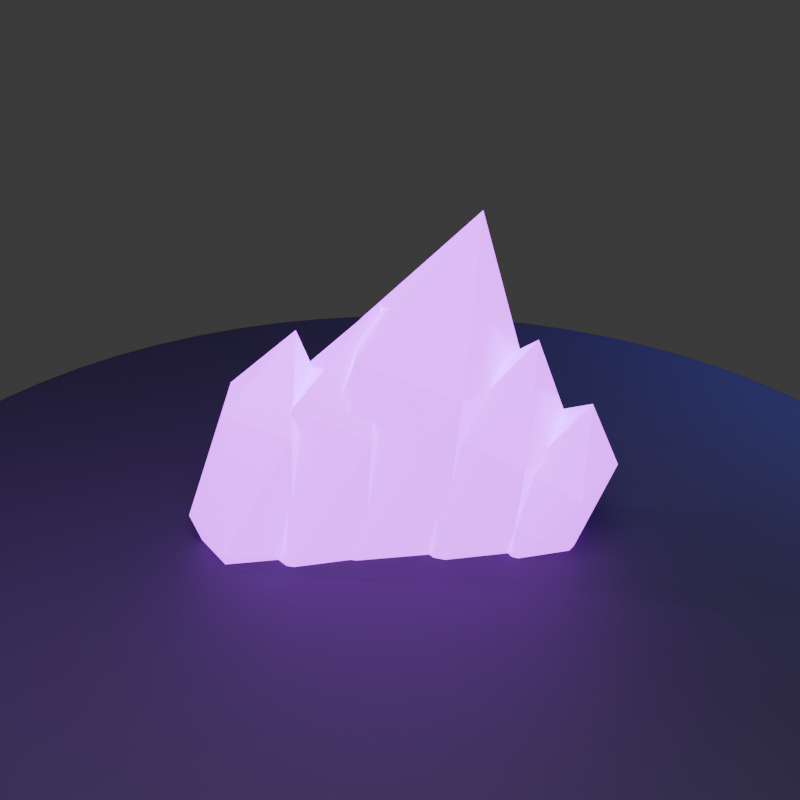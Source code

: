 # Source: catalyst_shards.blend  (saved by Blender 5.2.44; exported with 4.5.12 LTS)
import bpy
from mathutils import Matrix  # noqa: F401  (used for matrix-valued properties, if any)

bpy.ops.wm.read_factory_settings(use_empty=True)
scene = bpy.context.scene
scene.name = 'Scene'

# ---- collections
col_collection = bpy.data.collections.new('Collection'); scene.collection.children.link(col_collection)

# ---- materials (node trees are filled in below, after node groups)
mat_violet_rune = bpy.data.materials.new('Violet Rune')
mat_violet_rune.diffuse_color = (0.42, 0.02, 0.9, 1.0)
mat_studio_ground = bpy.data.materials.new('Studio Ground')
mat_studio_ground.diffuse_color = (0.008, 0.004, 0.025, 1.0)

# ---- material node trees
mat_violet_rune.use_nodes = True; mat_violet_rune.node_tree.nodes.clear()
_N = mat_violet_rune.node_tree.nodes; _L = mat_violet_rune.node_tree.links
n0 = _N.new('ShaderNodeBsdfPrincipled'); n0.name = 'Principled BSDF'; n0.location = (-200, 100)
n0.inputs[0].default_value = (0.42, 0.02, 0.9, 1.0)
n0.inputs[1].default_value = 0.2
n0.inputs[2].default_value = 0.18
n0.inputs[10].default_value = 0.005
n0.inputs[27].default_value = (0.55, 0.02, 1.0, 1.0)
n0.inputs[28].default_value = 4.0
n1 = _N.new('ShaderNodeOutputMaterial'); n1.name = 'Material Output'; n1.location = (200, 100)
_L.new(n0.outputs[0], n1.inputs[0])
n1.is_active_output = True
mat_studio_ground.use_nodes = True; mat_studio_ground.node_tree.nodes.clear()
_N = mat_studio_ground.node_tree.nodes; _L = mat_studio_ground.node_tree.links
n0 = _N.new('ShaderNodeBsdfPrincipled'); n0.name = 'Principled BSDF'; n0.location = (-200, 100)
n0.inputs[0].default_value = (0.008, 0.004, 0.025, 1.0)
n0.inputs[2].default_value = 0.74
n0.inputs[10].default_value = 0.005
n1 = _N.new('ShaderNodeOutputMaterial'); n1.name = 'Material Output'; n1.location = (200, 100)
_L.new(n0.outputs[0], n1.inputs[0])
n1.is_active_output = True

# ---- world
world_world = bpy.data.worlds.new('World'); scene.world = world_world
world_world.use_nodes = True; world_world.node_tree.nodes.clear()
_N = world_world.node_tree.nodes; _L = world_world.node_tree.links
n0 = _N.new('ShaderNodeOutputWorld'); n0.name = 'World Output'; n0.location = (200, 100)
n1 = _N.new('ShaderNodeBackground'); n1.name = 'Background'; n1.location = (-200, 100)
n1.inputs[0].default_value = (0.05088, 0.05088, 0.05088, 1.0)
_L.new(n1.outputs[0], n0.inputs[0])
n0.is_active_output = True
world_world.color = (0.002, 0.001, 0.012)
world_world.sun_shadow_jitter_overblur = 0.0

# ---- cameras
cam_camera = bpy.data.cameras.new('Camera')
cam_camera.lens = 58.0

# ---- lights
light_area_002 = bpy.data.lights.new('Area.002', 'AREA')
light_area_002.energy = 900.0
light_area_002.shape = 'DISK'
light_area_002.size = 4.5
light_area_002.size_y = 1.0
light_area_003 = bpy.data.lights.new('Area.003', 'AREA')
light_area_003.color = (0.18, 0.25, 1.0)
light_area_003.energy = 500.0
light_area_003.size = 3.0
light_area_003.size_y = 1.0
light_point = bpy.data.lights.new('Point', 'POINT')
light_point.color = (0.55, 0.08, 1.0)
light_point.energy = 220.0

# ---- meshes
me_icosphere = bpy.data.meshes.new('Icosphere')
me_icosphere.from_pydata([(0.0, 0.0, -0.8), (0.2533, -0.1787, -0.3578), (-0.09673, -0.2892, -0.3578), (-0.313, 0.0, -0.3578), (-0.09673, 0.2892, -0.3578), (0.2533, 0.1787, -0.3578), (0.09673, -0.2892, 0.3578), (-0.2533, -0.1787, 0.3578), (-0.2533, 0.1787, 0.3578), (0.09673, 0.2892, 0.3578), (0.313, 0.0, 0.3578), (0.0, 0.0, 0.8)], [], [(0, 1, 2), (1, 0, 5), (0, 2, 3), (0, 3, 4), (0, 4, 5), (1, 5, 10), (2, 1, 6), (3, 2, 7), (4, 3, 8), (5, 4, 9), (1, 10, 6), (2, 6, 7), (3, 7, 8), (4, 8, 9), (5, 9, 10), (6, 10, 11), (7, 6, 11), (8, 7, 11), (9, 8, 11), (10, 9, 11)])
_uv = me_icosphere.uv_layers.new(name='UVMap')
_uv.uv.foreach_set('vector', [0.1818, 0.0, 0.2727, 0.1575, 0.09091, 0.1575, 0.2727, 0.1575, 0.3636, 0.0, 0.4545, 0.1575, 0.9091, 0.0, 1.0, 0.1575, 0.8182, 0.1575, 0.7273, 0.0, 0.8182, 0.1575, 0.6364, 0.1575, 0.5455, 0.0, 0.6364, 0.1575, 0.4545, 0.1575, 0.2727, 0.1575, 0.4545, 0.1575, 0.3636, 0.3149, 0.09091, 0.1575, 0.2727, 0.1575, 0.1818, 0.3149, 0.8182, 0.1575, 1.0, 0.1575, 0.9091, 0.3149, 0.6364, 0.1575, 0.8182, 0.1575, 0.7273, 0.3149, 0.4545, 0.1575, 0.6364, 0.1575, 0.5455, 0.3149, 0.2727, 0.1575, 0.3636, 0.3149, 0.1818, 0.3149, 0.09091, 0.1575, 0.1818, 0.3149, 0.0, 0.3149, 0.8182, 0.1575, 0.9091, 0.3149, 0.7273, 0.3149, 0.6364, 0.1575, 0.7273, 0.3149, 0.5455, 0.3149, 0.4545, 0.1575, 0.5455, 0.3149, 0.3636, 0.3149, 0.1818, 0.3149, 0.3636, 0.3149, 0.2727, 0.4724, 0.0, 0.3149, 0.1818, 0.3149, 0.09091, 0.4724, 0.7273, 0.3149, 0.9091, 0.3149, 0.8182, 0.4724, 0.5455, 0.3149, 0.7273, 0.3149, 0.6364, 0.4724, 0.3636, 0.3149, 0.5455, 0.3149, 0.4545, 0.4724])
me_icosphere.materials.append(mat_violet_rune)
me_icosphere.update()
me_icosphere_001 = bpy.data.meshes.new('Icosphere.001')
me_icosphere_001.from_pydata([(5.96e-09, -2.533e-09, -1.05), (0.2894, -0.1787, -0.4696), (-0.1106, -0.2892, -0.4696), (-0.3578, -1.133e-09, -0.4696), (-0.1106, 0.2892, -0.4696), (0.2894, 0.1787, -0.4696), (0.1106, -0.2892, 0.4696), (-0.2894, -0.1787, 0.4696), (-0.2894, 0.1787, 0.4696), (0.1106, 0.2892, 0.4696), (0.3578, 1.133e-09, 0.4696), (-5.96e-09, 2.533e-09, 1.05)], [], [(0, 1, 2), (1, 0, 5), (0, 2, 3), (0, 3, 4), (0, 4, 5), (1, 5, 10), (2, 1, 6), (3, 2, 7), (4, 3, 8), (5, 4, 9), (1, 10, 6), (2, 6, 7), (3, 7, 8), (4, 8, 9), (5, 9, 10), (6, 10, 11), (7, 6, 11), (8, 7, 11), (9, 8, 11), (10, 9, 11)])
_uv = me_icosphere_001.uv_layers.new(name='UVMap')
_uv.uv.foreach_set('vector', [0.1818, 0.0, 0.2727, 0.1575, 0.09091, 0.1575, 0.2727, 0.1575, 0.3636, 0.0, 0.4545, 0.1575, 0.9091, 0.0, 1.0, 0.1575, 0.8182, 0.1575, 0.7273, 0.0, 0.8182, 0.1575, 0.6364, 0.1575, 0.5455, 0.0, 0.6364, 0.1575, 0.4545, 0.1575, 0.2727, 0.1575, 0.4545, 0.1575, 0.3636, 0.3149, 0.09091, 0.1575, 0.2727, 0.1575, 0.1818, 0.3149, 0.8182, 0.1575, 1.0, 0.1575, 0.9091, 0.3149, 0.6364, 0.1575, 0.8182, 0.1575, 0.7273, 0.3149, 0.4545, 0.1575, 0.6364, 0.1575, 0.5455, 0.3149, 0.2727, 0.1575, 0.3636, 0.3149, 0.1818, 0.3149, 0.09091, 0.1575, 0.1818, 0.3149, 0.0, 0.3149, 0.8182, 0.1575, 0.9091, 0.3149, 0.7273, 0.3149, 0.6364, 0.1575, 0.7273, 0.3149, 0.5455, 0.3149, 0.4545, 0.1575, 0.5455, 0.3149, 0.3636, 0.3149, 0.1818, 0.3149, 0.3636, 0.3149, 0.2727, 0.4724, 0.0, 0.3149, 0.1818, 0.3149, 0.09091, 0.4724, 0.7273, 0.3149, 0.9091, 0.3149, 0.8182, 0.4724, 0.5455, 0.3149, 0.7273, 0.3149, 0.6364, 0.4724, 0.3636, 0.3149, 0.5455, 0.3149, 0.4545, 0.4724])
me_icosphere_001.materials.append(mat_violet_rune)
me_icosphere_001.update()
me_icosphere_002 = bpy.data.meshes.new('Icosphere.002')
me_icosphere_002.from_pydata([(7.749e-09, 0.0, -1.5), (0.3763, -0.1787, -0.6708), (-0.1437, -0.2892, -0.6708), (-0.4651, 0.0, -0.6708), (-0.1437, 0.2892, -0.6708), (0.3763, 0.1787, -0.6708), (0.1437, -0.2892, 0.6708), (-0.3763, -0.1787, 0.6708), (-0.3763, 0.1787, 0.6708), (0.1437, 0.2892, 0.6708), (0.4651, 0.0, 0.6708), (-7.749e-09, 0.0, 1.5)], [], [(0, 1, 2), (1, 0, 5), (0, 2, 3), (0, 3, 4), (0, 4, 5), (1, 5, 10), (2, 1, 6), (3, 2, 7), (4, 3, 8), (5, 4, 9), (1, 10, 6), (2, 6, 7), (3, 7, 8), (4, 8, 9), (5, 9, 10), (6, 10, 11), (7, 6, 11), (8, 7, 11), (9, 8, 11), (10, 9, 11)])
_uv = me_icosphere_002.uv_layers.new(name='UVMap')
_uv.uv.foreach_set('vector', [0.1818, 0.0, 0.2727, 0.1575, 0.09091, 0.1575, 0.2727, 0.1575, 0.3636, 0.0, 0.4545, 0.1575, 0.9091, 0.0, 1.0, 0.1575, 0.8182, 0.1575, 0.7273, 0.0, 0.8182, 0.1575, 0.6364, 0.1575, 0.5455, 0.0, 0.6364, 0.1575, 0.4545, 0.1575, 0.2727, 0.1575, 0.4545, 0.1575, 0.3636, 0.3149, 0.09091, 0.1575, 0.2727, 0.1575, 0.1818, 0.3149, 0.8182, 0.1575, 1.0, 0.1575, 0.9091, 0.3149, 0.6364, 0.1575, 0.8182, 0.1575, 0.7273, 0.3149, 0.4545, 0.1575, 0.6364, 0.1575, 0.5455, 0.3149, 0.2727, 0.1575, 0.3636, 0.3149, 0.1818, 0.3149, 0.09091, 0.1575, 0.1818, 0.3149, 0.0, 0.3149, 0.8182, 0.1575, 0.9091, 0.3149, 0.7273, 0.3149, 0.6364, 0.1575, 0.7273, 0.3149, 0.5455, 0.3149, 0.4545, 0.1575, 0.5455, 0.3149, 0.3636, 0.3149, 0.1818, 0.3149, 0.3636, 0.3149, 0.2727, 0.4724, 0.0, 0.3149, 0.1818, 0.3149, 0.09091, 0.4724, 0.7273, 0.3149, 0.9091, 0.3149, 0.8182, 0.4724, 0.5455, 0.3149, 0.7273, 0.3149, 0.6364, 0.4724, 0.3636, 0.3149, 0.5455, 0.3149, 0.4545, 0.4724])
me_icosphere_002.materials.append(mat_violet_rune)
me_icosphere_002.update()
me_icosphere_003 = bpy.data.meshes.new('Icosphere.003')
me_icosphere_003.from_pydata([(0.0, 0.0, -1.0), (0.2894, -0.1787, -0.4472), (-0.1106, -0.2892, -0.4472), (-0.3578, 0.0, -0.4472), (-0.1106, 0.2892, -0.4472), (0.2894, 0.1787, -0.4472), (0.1106, -0.2892, 0.4472), (-0.2894, -0.1787, 0.4472), (-0.2894, 0.1787, 0.4472), (0.1106, 0.2892, 0.4472), (0.3578, 0.0, 0.4472), (0.0, 0.0, 1.0)], [], [(0, 1, 2), (1, 0, 5), (0, 2, 3), (0, 3, 4), (0, 4, 5), (1, 5, 10), (2, 1, 6), (3, 2, 7), (4, 3, 8), (5, 4, 9), (1, 10, 6), (2, 6, 7), (3, 7, 8), (4, 8, 9), (5, 9, 10), (6, 10, 11), (7, 6, 11), (8, 7, 11), (9, 8, 11), (10, 9, 11)])
_uv = me_icosphere_003.uv_layers.new(name='UVMap')
_uv.uv.foreach_set('vector', [0.1818, 0.0, 0.2727, 0.1575, 0.09091, 0.1575, 0.2727, 0.1575, 0.3636, 0.0, 0.4545, 0.1575, 0.9091, 0.0, 1.0, 0.1575, 0.8182, 0.1575, 0.7273, 0.0, 0.8182, 0.1575, 0.6364, 0.1575, 0.5455, 0.0, 0.6364, 0.1575, 0.4545, 0.1575, 0.2727, 0.1575, 0.4545, 0.1575, 0.3636, 0.3149, 0.09091, 0.1575, 0.2727, 0.1575, 0.1818, 0.3149, 0.8182, 0.1575, 1.0, 0.1575, 0.9091, 0.3149, 0.6364, 0.1575, 0.8182, 0.1575, 0.7273, 0.3149, 0.4545, 0.1575, 0.6364, 0.1575, 0.5455, 0.3149, 0.2727, 0.1575, 0.3636, 0.3149, 0.1818, 0.3149, 0.09091, 0.1575, 0.1818, 0.3149, 0.0, 0.3149, 0.8182, 0.1575, 0.9091, 0.3149, 0.7273, 0.3149, 0.6364, 0.1575, 0.7273, 0.3149, 0.5455, 0.3149, 0.4545, 0.1575, 0.5455, 0.3149, 0.3636, 0.3149, 0.1818, 0.3149, 0.3636, 0.3149, 0.2727, 0.4724, 0.0, 0.3149, 0.1818, 0.3149, 0.09091, 0.4724, 0.7273, 0.3149, 0.9091, 0.3149, 0.8182, 0.4724, 0.5455, 0.3149, 0.7273, 0.3149, 0.6364, 0.4724, 0.3636, 0.3149, 0.5455, 0.3149, 0.4545, 0.4724])
me_icosphere_003.materials.append(mat_violet_rune)
me_icosphere_003.update()
me_icosphere_004 = bpy.data.meshes.new('Icosphere.004')
me_icosphere_004.from_pydata([(-4.47e-09, -3.775e-17, -0.7), (0.2171, -0.1787, -0.3131), (-0.08292, -0.2892, -0.3131), (-0.2683, -2.266e-09, -0.3131), (-0.08292, 0.2892, -0.3131), (0.2171, 0.1787, -0.3131), (0.08292, -0.2892, 0.3131), (-0.2171, -0.1787, 0.3131), (-0.2171, 0.1787, 0.3131), (0.08292, 0.2892, 0.3131), (0.2683, 2.266e-09, 0.3131), (4.47e-09, 3.775e-17, 0.7)], [], [(0, 1, 2), (1, 0, 5), (0, 2, 3), (0, 3, 4), (0, 4, 5), (1, 5, 10), (2, 1, 6), (3, 2, 7), (4, 3, 8), (5, 4, 9), (1, 10, 6), (2, 6, 7), (3, 7, 8), (4, 8, 9), (5, 9, 10), (6, 10, 11), (7, 6, 11), (8, 7, 11), (9, 8, 11), (10, 9, 11)])
_uv = me_icosphere_004.uv_layers.new(name='UVMap')
_uv.uv.foreach_set('vector', [0.1818, 0.0, 0.2727, 0.1575, 0.09091, 0.1575, 0.2727, 0.1575, 0.3636, 0.0, 0.4545, 0.1575, 0.9091, 0.0, 1.0, 0.1575, 0.8182, 0.1575, 0.7273, 0.0, 0.8182, 0.1575, 0.6364, 0.1575, 0.5455, 0.0, 0.6364, 0.1575, 0.4545, 0.1575, 0.2727, 0.1575, 0.4545, 0.1575, 0.3636, 0.3149, 0.09091, 0.1575, 0.2727, 0.1575, 0.1818, 0.3149, 0.8182, 0.1575, 1.0, 0.1575, 0.9091, 0.3149, 0.6364, 0.1575, 0.8182, 0.1575, 0.7273, 0.3149, 0.4545, 0.1575, 0.6364, 0.1575, 0.5455, 0.3149, 0.2727, 0.1575, 0.3636, 0.3149, 0.1818, 0.3149, 0.09091, 0.1575, 0.1818, 0.3149, 0.0, 0.3149, 0.8182, 0.1575, 0.9091, 0.3149, 0.7273, 0.3149, 0.6364, 0.1575, 0.7273, 0.3149, 0.5455, 0.3149, 0.4545, 0.1575, 0.5455, 0.3149, 0.3636, 0.3149, 0.1818, 0.3149, 0.3636, 0.3149, 0.2727, 0.4724, 0.0, 0.3149, 0.1818, 0.3149, 0.09091, 0.4724, 0.7273, 0.3149, 0.9091, 0.3149, 0.8182, 0.4724, 0.5455, 0.3149, 0.7273, 0.3149, 0.6364, 0.4724, 0.3636, 0.3149, 0.5455, 0.3149, 0.4545, 0.4724])
me_icosphere_004.materials.append(mat_violet_rune)
me_icosphere_004.update()
me_cylinder_016 = bpy.data.meshes.new('Cylinder.016')
me_cylinder_016.from_pydata([(0.0, 3.1, -0.11), (0.0, 3.1, 0.11), (0.3039, 3.085, -0.11), (0.3039, 3.085, 0.11), (0.6048, 3.04, -0.11), (0.6048, 3.04, 0.11), (0.8999, 2.967, -0.11), (0.8999, 2.967, 0.11), (1.186, 2.864, -0.11), (1.186, 2.864, 0.11), (1.461, 2.734, -0.11), (1.461, 2.734, 0.11), (1.722, 2.578, -0.11), (1.722, 2.578, 0.11), (1.967, 2.396, -0.11), (1.967, 2.396, 0.11), (2.192, 2.192, -0.11), (2.192, 2.192, 0.11), (2.396, 1.967, -0.11), (2.396, 1.967, 0.11), (2.578, 1.722, -0.11), (2.578, 1.722, 0.11), (2.734, 1.461, -0.11), (2.734, 1.461, 0.11), (2.864, 1.186, -0.11), (2.864, 1.186, 0.11), (2.967, 0.8999, -0.11), (2.967, 0.8999, 0.11), (3.04, 0.6048, -0.11), (3.04, 0.6048, 0.11), (3.085, 0.3039, -0.11), (3.085, 0.3039, 0.11), (3.1, 0.0, -0.11), (3.1, 0.0, 0.11), (3.085, -0.3039, -0.11), (3.085, -0.3039, 0.11), (3.04, -0.6048, -0.11), (3.04, -0.6048, 0.11), (2.967, -0.8999, -0.11), (2.967, -0.8999, 0.11), (2.864, -1.186, -0.11), (2.864, -1.186, 0.11), (2.734, -1.461, -0.11), (2.734, -1.461, 0.11), (2.578, -1.722, -0.11), (2.578, -1.722, 0.11), (2.396, -1.967, -0.11), (2.396, -1.967, 0.11), (2.192, -2.192, -0.11), (2.192, -2.192, 0.11), (1.967, -2.396, -0.11), (1.967, -2.396, 0.11), (1.722, -2.578, -0.11), (1.722, -2.578, 0.11), (1.461, -2.734, -0.11), (1.461, -2.734, 0.11), (1.186, -2.864, -0.11), (1.186, -2.864, 0.11), (0.8999, -2.967, -0.11), (0.8999, -2.967, 0.11), (0.6048, -3.04, -0.11), (0.6048, -3.04, 0.11), (0.3039, -3.085, -0.11), (0.3039, -3.085, 0.11), (0.0, -3.1, -0.11), (0.0, -3.1, 0.11), (-0.3039, -3.085, -0.11), (-0.3039, -3.085, 0.11), (-0.6048, -3.04, -0.11), (-0.6048, -3.04, 0.11), (-0.8999, -2.967, -0.11), (-0.8999, -2.967, 0.11), (-1.186, -2.864, -0.11), (-1.186, -2.864, 0.11), (-1.461, -2.734, -0.11), (-1.461, -2.734, 0.11), (-1.722, -2.578, -0.11), (-1.722, -2.578, 0.11), (-1.967, -2.396, -0.11), (-1.967, -2.396, 0.11), (-2.192, -2.192, -0.11), (-2.192, -2.192, 0.11), (-2.396, -1.967, -0.11), (-2.396, -1.967, 0.11), (-2.578, -1.722, -0.11), (-2.578, -1.722, 0.11), (-2.734, -1.461, -0.11), (-2.734, -1.461, 0.11), (-2.864, -1.186, -0.11), (-2.864, -1.186, 0.11), (-2.967, -0.8999, -0.11), (-2.967, -0.8999, 0.11), (-3.04, -0.6048, -0.11), (-3.04, -0.6048, 0.11), (-3.085, -0.3039, -0.11), (-3.085, -0.3039, 0.11), (-3.1, 0.0, -0.11), (-3.1, 0.0, 0.11), (-3.085, 0.3039, -0.11), (-3.085, 0.3039, 0.11), (-3.04, 0.6048, -0.11), (-3.04, 0.6048, 0.11), (-2.967, 0.8999, -0.11), (-2.967, 0.8999, 0.11), (-2.864, 1.186, -0.11), (-2.864, 1.186, 0.11), (-2.734, 1.461, -0.11), (-2.734, 1.461, 0.11), (-2.578, 1.722, -0.11), (-2.578, 1.722, 0.11), (-2.396, 1.967, -0.11), (-2.396, 1.967, 0.11), (-2.192, 2.192, -0.11), (-2.192, 2.192, 0.11), (-1.967, 2.396, -0.11), (-1.967, 2.396, 0.11), (-1.722, 2.578, -0.11), (-1.722, 2.578, 0.11), (-1.461, 2.734, -0.11), (-1.461, 2.734, 0.11), (-1.186, 2.864, -0.11), (-1.186, 2.864, 0.11), (-0.8999, 2.967, -0.11), (-0.8999, 2.967, 0.11), (-0.6048, 3.04, -0.11), (-0.6048, 3.04, 0.11), (-0.3039, 3.085, -0.11), (-0.3039, 3.085, 0.11)], [], [(0, 1, 3, 2), (2, 3, 5, 4), (4, 5, 7, 6), (6, 7, 9, 8), (8, 9, 11, 10), (10, 11, 13, 12), (12, 13, 15, 14), (14, 15, 17, 16), (16, 17, 19, 18), (18, 19, 21, 20), (20, 21, 23, 22), (22, 23, 25, 24), (24, 25, 27, 26), (26, 27, 29, 28), (28, 29, 31, 30), (30, 31, 33, 32), (32, 33, 35, 34), (34, 35, 37, 36), (36, 37, 39, 38), (38, 39, 41, 40), (40, 41, 43, 42), (42, 43, 45, 44), (44, 45, 47, 46), (46, 47, 49, 48), (48, 49, 51, 50), (50, 51, 53, 52), (52, 53, 55, 54), (54, 55, 57, 56), (56, 57, 59, 58), (58, 59, 61, 60), (60, 61, 63, 62), (62, 63, 65, 64), (64, 65, 67, 66), (66, 67, 69, 68), (68, 69, 71, 70), (70, 71, 73, 72), (72, 73, 75, 74), (74, 75, 77, 76), (76, 77, 79, 78), (78, 79, 81, 80), (80, 81, 83, 82), (82, 83, 85, 84), (84, 85, 87, 86), (86, 87, 89, 88), (88, 89, 91, 90), (90, 91, 93, 92), (92, 93, 95, 94), (94, 95, 97, 96), (96, 97, 99, 98), (98, 99, 101, 100), (100, 101, 103, 102), (102, 103, 105, 104), (104, 105, 107, 106), (106, 107, 109, 108), (108, 109, 111, 110), (110, 111, 113, 112), (112, 113, 115, 114), (114, 115, 117, 116), (116, 117, 119, 118), (118, 119, 121, 120), (120, 121, 123, 122), (122, 123, 125, 124), (3, 1, 127, 125, 123, 121, 119, 117, 115, 113, 111, 109, 107, 105, 103, 101, 99, 97, 95, 93, 91, 89, 87, 85, 83, 81, 79, 77, 75, 73, 71, 69, 67, 65, 63, 61, 59, 57, 55, 53, 51, 49, 47, 45, 43, 41, 39, 37, 35, 33, 31, 29, 27, 25, 23, 21, 19, 17, 15, 13, 11, 9, 7, 5), (124, 125, 127, 126), (126, 127, 1, 0), (0, 2, 4, 6, 8, 10, 12, 14, 16, 18, 20, 22, 24, 26, 28, 30, 32, 34, 36, 38, 40, 42, 44, 46, 48, 50, 52, 54, 56, 58, 60, 62, 64, 66, 68, 70, 72, 74, 76, 78, 80, 82, 84, 86, 88, 90, 92, 94, 96, 98, 100, 102, 104, 106, 108, 110, 112, 114, 116, 118, 120, 122, 124, 126)])
_uv = me_cylinder_016.uv_layers.new(name='UVMap')
_uv.uv.foreach_set('vector', [1.0, 0.5, 1.0, 1.0, 0.9844, 1.0, 0.9844, 0.5, 0.9844, 0.5, 0.9844, 1.0, 0.9688, 1.0, 0.9688, 0.5, 0.9688, 0.5, 0.9688, 1.0, 0.9531, 1.0, 0.9531, 0.5, 0.9531, 0.5, 0.9531, 1.0, 0.9375, 1.0, 0.9375, 0.5, 0.9375, 0.5, 0.9375, 1.0, 0.9219, 1.0, 0.9219, 0.5, 0.9219, 0.5, 0.9219, 1.0, 0.9062, 1.0, 0.9062, 0.5, 0.9062, 0.5, 0.9062, 1.0, 0.8906, 1.0, 0.8906, 0.5, 0.8906, 0.5, 0.8906, 1.0, 0.875, 1.0, 0.875, 0.5, 0.875, 0.5, 0.875, 1.0, 0.8594, 1.0, 0.8594, 0.5, 0.8594, 0.5, 0.8594, 1.0, 0.8438, 1.0, 0.8438, 0.5, 0.8438, 0.5, 0.8438, 1.0, 0.8281, 1.0, 0.8281, 0.5, 0.8281, 0.5, 0.8281, 1.0, 0.8125, 1.0, 0.8125, 0.5, 0.8125, 0.5, 0.8125, 1.0, 0.7969, 1.0, 0.7969, 0.5, 0.7969, 0.5, 0.7969, 1.0, 0.7812, 1.0, 0.7812, 0.5, 0.7812, 0.5, 0.7812, 1.0, 0.7656, 1.0, 0.7656, 0.5, 0.7656, 0.5, 0.7656, 1.0, 0.75, 1.0, 0.75, 0.5, 0.75, 0.5, 0.75, 1.0, 0.7344, 1.0, 0.7344, 0.5, 0.7344, 0.5, 0.7344, 1.0, 0.7188, 1.0, 0.7188, 0.5, 0.7188, 0.5, 0.7188, 1.0, 0.7031, 1.0, 0.7031, 0.5, 0.7031, 0.5, 0.7031, 1.0, 0.6875, 1.0, 0.6875, 0.5, 0.6875, 0.5, 0.6875, 1.0, 0.6719, 1.0, 0.6719, 0.5, 0.6719, 0.5, 0.6719, 1.0, 0.6562, 1.0, 0.6562, 0.5, 0.6562, 0.5, 0.6562, 1.0, 0.6406, 1.0, 0.6406, 0.5, 0.6406, 0.5, 0.6406, 1.0, 0.625, 1.0, 0.625, 0.5, 0.625, 0.5, 0.625, 1.0, 0.6094, 1.0, 0.6094, 0.5, 0.6094, 0.5, 0.6094, 1.0, 0.5938, 1.0, 0.5938, 0.5, 0.5938, 0.5, 0.5938, 1.0, 0.5781, 1.0, 0.5781, 0.5, 0.5781, 0.5, 0.5781, 1.0, 0.5625, 1.0, 0.5625, 0.5, 0.5625, 0.5, 0.5625, 1.0, 0.5469, 1.0, 0.5469, 0.5, 0.5469, 0.5, 0.5469, 1.0, 0.5312, 1.0, 0.5312, 0.5, 0.5312, 0.5, 0.5312, 1.0, 0.5156, 1.0, 0.5156, 0.5, 0.5156, 0.5, 0.5156, 1.0, 0.5, 1.0, 0.5, 0.5, 0.5, 0.5, 0.5, 1.0, 0.4844, 1.0, 0.4844, 0.5, 0.4844, 0.5, 0.4844, 1.0, 0.4688, 1.0, 0.4688, 0.5, 0.4688, 0.5, 0.4688, 1.0, 0.4531, 1.0, 0.4531, 0.5, 0.4531, 0.5, 0.4531, 1.0, 0.4375, 1.0, 0.4375, 0.5, 0.4375, 0.5, 0.4375, 1.0, 0.4219, 1.0, 0.4219, 0.5, 0.4219, 0.5, 0.4219, 1.0, 0.4062, 1.0, 0.4062, 0.5, 0.4062, 0.5, 0.4062, 1.0, 0.3906, 1.0, 0.3906, 0.5, 0.3906, 0.5, 0.3906, 1.0, 0.375, 1.0, 0.375, 0.5, 0.375, 0.5, 0.375, 1.0, 0.3594, 1.0, 0.3594, 0.5, 0.3594, 0.5, 0.3594, 1.0, 0.3438, 1.0, 0.3438, 0.5, 0.3438, 0.5, 0.3438, 1.0, 0.3281, 1.0, 0.3281, 0.5, 0.3281, 0.5, 0.3281, 1.0, 0.3125, 1.0, 0.3125, 0.5, 0.3125, 0.5, 0.3125, 1.0, 0.2969, 1.0, 0.2969, 0.5, 0.2969, 0.5, 0.2969, 1.0, 0.2812, 1.0, 0.2812, 0.5, 0.2812, 0.5, 0.2812, 1.0, 0.2656, 1.0, 0.2656, 0.5, 0.2656, 0.5, 0.2656, 1.0, 0.25, 1.0, 0.25, 0.5, 0.25, 0.5, 0.25, 1.0, 0.2344, 1.0, 0.2344, 0.5, 0.2344, 0.5, 0.2344, 1.0, 0.2188, 1.0, 0.2188, 0.5, 0.2188, 0.5, 0.2188, 1.0, 0.2031, 1.0, 0.2031, 0.5, 0.2031, 0.5, 0.2031, 1.0, 0.1875, 1.0, 0.1875, 0.5, 0.1875, 0.5, 0.1875, 1.0, 0.1719, 1.0, 0.1719, 0.5, 0.1719, 0.5, 0.1719, 1.0, 0.1562, 1.0, 0.1562, 0.5, 0.1562, 0.5, 0.1562, 1.0, 0.1406, 1.0, 0.1406, 0.5, 0.1406, 0.5, 0.1406, 1.0, 0.125, 1.0, 0.125, 0.5, 0.125, 0.5, 0.125, 1.0, 0.1094, 1.0, 0.1094, 0.5, 0.1094, 0.5, 0.1094, 1.0, 0.09375, 1.0, 0.09375, 0.5, 0.09375, 0.5, 0.09375, 1.0, 0.07812, 1.0, 0.07812, 0.5, 0.07812, 0.5, 0.07812, 1.0, 0.0625, 1.0, 0.0625, 0.5, 0.0625, 0.5, 0.0625, 1.0, 0.04688, 1.0, 0.04688, 0.5, 0.04688, 0.5, 0.04688, 1.0, 0.03125, 1.0, 0.03125, 0.5, 0.2735, 0.4888, 0.25, 0.49, 0.2265, 0.4888, 0.2032, 0.4854, 0.1803, 0.4797, 0.1582, 0.4717, 0.1369, 0.4617, 0.1167, 0.4496, 0.09775, 0.4355, 0.08029, 0.4197, 0.06448, 0.4023, 0.05045, 0.3833, 0.03834, 0.3631, 0.02827, 0.3418, 0.02033, 0.3197, 0.01461, 0.2968, 0.01116, 0.2735, 0.01, 0.25, 0.01116, 0.2265, 0.01461, 0.2032, 0.02033, 0.1803, 0.02827, 0.1582, 0.03834, 0.1369, 0.05045, 0.1167, 0.06448, 0.09775, 0.08029, 0.08029, 0.09775, 0.06448, 0.1167, 0.05045, 0.1369, 0.03834, 0.1582, 0.02827, 0.1803, 0.02033, 0.2032, 0.01461, 0.2265, 0.01116, 0.25, 0.01, 0.2735, 0.01116, 0.2968, 0.01461, 0.3197, 0.02033, 0.3418, 0.02827, 0.3631, 0.03834, 0.3833, 0.05045, 0.4023, 0.06448, 0.4197, 0.08029, 0.4355, 0.09775, 0.4496, 0.1167, 0.4617, 0.1369, 0.4717, 0.1582, 0.4797, 0.1803, 0.4854, 0.2032, 0.4888, 0.2265, 0.49, 0.25, 0.4888, 0.2735, 0.4854, 0.2968, 0.4797, 0.3197, 0.4717, 0.3418, 0.4617, 0.3631, 0.4496, 0.3833, 0.4355, 0.4023, 0.4197, 0.4197, 0.4023, 0.4355, 0.3833, 0.4496, 0.3631, 0.4617, 0.3418, 0.4717, 0.3197, 0.4797, 0.2968, 0.4854, 0.03125, 0.5, 0.03125, 1.0, 0.01562, 1.0, 0.01562, 0.5, 0.01562, 0.5, 0.01562, 1.0, 0.0, 1.0, 0.0, 0.5, 0.75, 0.49, 0.7735, 0.4888, 0.7968, 0.4854, 0.8197, 0.4797, 0.8418, 0.4717, 0.8631, 0.4617, 0.8833, 0.4496, 0.9023, 0.4355, 0.9197, 0.4197, 0.9355, 0.4023, 0.9496, 0.3833, 0.9617, 0.3631, 0.9717, 0.3418, 0.9797, 0.3197, 0.9854, 0.2968, 0.9888, 0.2735, 0.99, 0.25, 0.9888, 0.2265, 0.9854, 0.2032, 0.9797, 0.1803, 0.9717, 0.1582, 0.9617, 0.1369, 0.9496, 0.1167, 0.9355, 0.09775, 0.9197, 0.08029, 0.9023, 0.06448, 0.8833, 0.05045, 0.8631, 0.03834, 0.8418, 0.02827, 0.8197, 0.02033, 0.7968, 0.01461, 0.7735, 0.01116, 0.75, 0.01, 0.7265, 0.01116, 0.7032, 0.01461, 0.6803, 0.02033, 0.6582, 0.02827, 0.6369, 0.03834, 0.6167, 0.05045, 0.5977, 0.06448, 0.5803, 0.08029, 0.5645, 0.09775, 0.5504, 0.1167, 0.5383, 0.1369, 0.5283, 0.1582, 0.5203, 0.1803, 0.5146, 0.2032, 0.5112, 0.2265, 0.51, 0.25, 0.5112, 0.2735, 0.5146, 0.2968, 0.5203, 0.3197, 0.5283, 0.3418, 0.5383, 0.3631, 0.5504, 0.3833, 0.5645, 0.4023, 0.5803, 0.4197, 0.5977, 0.4355, 0.6167, 0.4496, 0.6369, 0.4617, 0.6582, 0.4717, 0.6803, 0.4797, 0.7032, 0.4854, 0.7265, 0.4888])
me_cylinder_016.materials.append(mat_studio_ground)
me_cylinder_016.update()

# ---- objects
ob_catalyst_shards = bpy.data.objects.new('Catalyst_Shards', None)
ob_shard_00 = bpy.data.objects.new('Shard_00', me_icosphere)
ob_shard_01 = bpy.data.objects.new('Shard_01', me_icosphere_001)
ob_shard_02 = bpy.data.objects.new('Shard_02', me_icosphere_002)
ob_shard_03 = bpy.data.objects.new('Shard_03', me_icosphere_003)
ob_shard_04 = bpy.data.objects.new('Shard_04', me_icosphere_004)
ob_studio_plinth = bpy.data.objects.new('Studio_Plinth', me_cylinder_016)
ob_studio_key = bpy.data.objects.new('Studio_Key', light_area_002)
ob_studio_fill = bpy.data.objects.new('Studio_Fill', light_area_003)
ob_studio_rim = bpy.data.objects.new('Studio_Rim', light_point)
ob_item_camera = bpy.data.objects.new('Item_Camera', cam_camera)

# ---- transforms, parenting, visibility, modifiers, constraints
ob_catalyst_shards.location = (0.0, 0.0, 0.0)
ob_shard_00.parent = ob_catalyst_shards
ob_shard_00.location = (-0.7, 0.0, 0.35)
ob_shard_00.rotation_euler = (0.0, 0.25, 0.0)
ob_shard_01.parent = ob_catalyst_shards
ob_shard_01.location = (-0.35, 0.0, 0.3)
ob_shard_01.rotation_euler = (0.1, 0.25, 0.0)
ob_shard_02.parent = ob_catalyst_shards
ob_shard_02.location = (0.0, 0.0, 0.4)
ob_shard_02.rotation_euler = (0.2, 0.25, 0.0)
ob_shard_03.parent = ob_catalyst_shards
ob_shard_03.location = (0.4, 0.0, 0.28)
ob_shard_03.rotation_euler = (0.3, 0.25, 0.0)
ob_shard_04.parent = ob_catalyst_shards
ob_shard_04.location = (0.75, 0.0, 0.24)
ob_shard_04.rotation_euler = (0.4, 0.25, 0.0)
ob_studio_plinth.location = (0.0, 0.0, -0.18)
_m = ob_studio_plinth.modifiers.new('Rounded plinth edge', 'BEVEL')
_m.width = 0.12
_m.width_pct = 0.12
_m.segments = 4
ob_studio_key.location = (0.0, -4.5, 7.0)
ob_studio_key.rotation_euler = (0.35, 0.0, 0.0)
ob_studio_fill.location = (3.5, 2.5, 3.5)
ob_studio_fill.rotation_euler = (-0.7, 0.0, 2.5)
ob_studio_rim.location = (-2.0, 0.0, 2.5)
ob_item_camera.location = (0.0, -5.7, 3.6)
ob_item_camera.rotation_euler = (1.107, -0.0, 0.0)

# ---- collection membership
col_collection.objects.link(ob_catalyst_shards)
col_collection.objects.link(ob_shard_00)
col_collection.objects.link(ob_shard_01)
col_collection.objects.link(ob_shard_02)
col_collection.objects.link(ob_shard_03)
col_collection.objects.link(ob_shard_04)
col_collection.objects.link(ob_studio_plinth)
col_collection.objects.link(ob_studio_key)
col_collection.objects.link(ob_studio_fill)
col_collection.objects.link(ob_studio_rim)
col_collection.objects.link(ob_item_camera)

# ---- scene / render settings (as saved in the file)
scene.camera = ob_item_camera
scene.frame_start = 1; scene.frame_end = 250; scene.frame_set(1)
scene.render.engine = 'BLENDER_EEVEE_NEXT'
scene.render.resolution_x = 900
scene.render.resolution_y = 900
scene.render.bake_bias = 0.0
scene.render.bake_samples = 0
scene.render.compositor_device = 'GPU'
scene.eevee.use_volume_custom_range = False
scene.eevee.fast_gi_thickness_near = 0.1
scene.eevee.fast_gi_thickness_far = 0.0
scene.eevee.ray_tracing_options.screen_trace_thickness = 0.1
bpy.context.view_layer.update()
